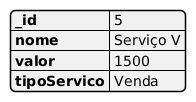

The diagram above was rendered by PlantUML. Its source (embedded in the PNG):
@startjson
{
        "_id": 5,
        "nome": "Serviço V",
        "valor": 1500,
        "tipoServico": "Venda"
    }
@endjson